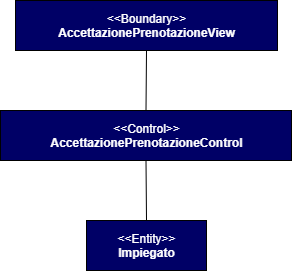

The diagram above was exported from draw.io. Its source (the exported page's mxGraphModel, read from the mxfile embedded in the PNG):
<mxGraphModel dx="857" dy="642" grid="1" gridSize="10" guides="1" tooltips="1" connect="1" arrows="1" fold="1" page="1" pageScale="1" pageWidth="827" pageHeight="1169" math="0" shadow="0">
  <root>
    <mxCell id="WIyWlLk6GJQsqaUBKTNV-0" />
    <mxCell id="WIyWlLk6GJQsqaUBKTNV-1" parent="WIyWlLk6GJQsqaUBKTNV-0" />
    <mxCell id="bddTl7PhnCjg6YFo3-Fc-0" value="&lt;font color=&quot;#ffffff&quot;&gt;&amp;lt;&amp;lt;Entity&amp;gt;&amp;gt;&lt;br&gt;&lt;/font&gt;&lt;div&gt;&lt;b&gt;&lt;font color=&quot;#ffffff&quot;&gt;Impiegato&lt;/font&gt;&lt;/b&gt;&lt;br&gt;&lt;/div&gt;" style="html=1;fillColor=#000066;" parent="WIyWlLk6GJQsqaUBKTNV-1" vertex="1">
      <mxGeometry x="354" y="310" width="120" height="50" as="geometry" />
    </mxCell>
    <mxCell id="bddTl7PhnCjg6YFo3-Fc-1" value="&lt;font color=&quot;#ffffff&quot;&gt;&amp;lt;&amp;lt;Control&amp;gt;&amp;gt;&lt;br&gt;&lt;/font&gt;&lt;div&gt;&lt;b&gt;&lt;font color=&quot;#ffffff&quot;&gt;AccettazionePrenotazioneControl&lt;/font&gt;&lt;/b&gt;&lt;br&gt;&lt;/div&gt;" style="html=1;fillColor=#000066;" parent="WIyWlLk6GJQsqaUBKTNV-1" vertex="1">
      <mxGeometry x="268" y="200" width="291" height="50" as="geometry" />
    </mxCell>
    <mxCell id="bddTl7PhnCjg6YFo3-Fc-2" value="&lt;font color=&quot;#ffffff&quot;&gt;&amp;lt;&amp;lt;Boundary&amp;gt;&amp;gt;&lt;br&gt;&lt;/font&gt;&lt;div&gt;&lt;b&gt;&lt;font color=&quot;#ffffff&quot;&gt;AccettazionePrenotazioneView&lt;/font&gt;&lt;/b&gt;&lt;br&gt;&lt;/div&gt;" style="html=1;fillColor=#000066;" parent="WIyWlLk6GJQsqaUBKTNV-1" vertex="1">
      <mxGeometry x="283" y="90" width="262" height="50" as="geometry" />
    </mxCell>
    <mxCell id="bddTl7PhnCjg6YFo3-Fc-5" value="" style="endArrow=none;html=1;entryX=0.5;entryY=1;entryDx=0;entryDy=0;exitX=0.5;exitY=0;exitDx=0;exitDy=0;" parent="WIyWlLk6GJQsqaUBKTNV-1" source="bddTl7PhnCjg6YFo3-Fc-0" target="bddTl7PhnCjg6YFo3-Fc-1" edge="1">
      <mxGeometry width="50" height="50" relative="1" as="geometry">
        <mxPoint x="390" y="430" as="sourcePoint" />
        <mxPoint x="440" y="380" as="targetPoint" />
      </mxGeometry>
    </mxCell>
    <mxCell id="bddTl7PhnCjg6YFo3-Fc-6" value="" style="endArrow=none;html=1;entryX=0.5;entryY=1;entryDx=0;entryDy=0;exitX=0.5;exitY=0;exitDx=0;exitDy=0;" parent="WIyWlLk6GJQsqaUBKTNV-1" source="bddTl7PhnCjg6YFo3-Fc-1" target="bddTl7PhnCjg6YFo3-Fc-2" edge="1">
      <mxGeometry width="50" height="50" relative="1" as="geometry">
        <mxPoint x="440" y="160" as="sourcePoint" />
        <mxPoint x="440" y="100" as="targetPoint" />
      </mxGeometry>
    </mxCell>
  </root>
</mxGraphModel>